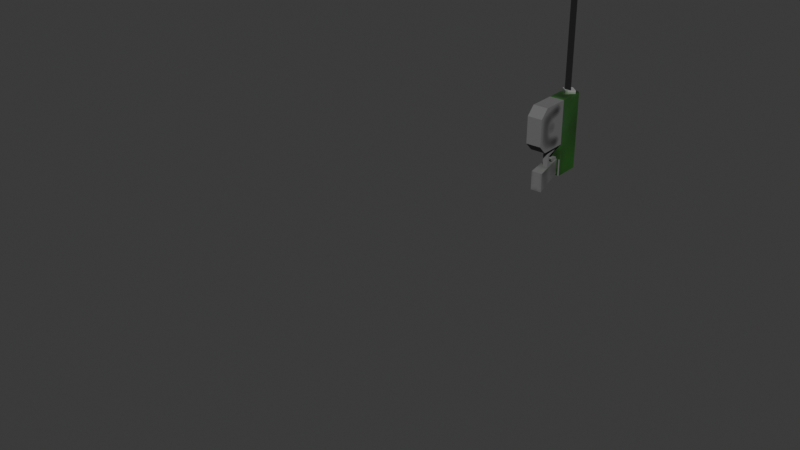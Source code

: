 # Source: grapple.blend  (saved by Blender 5.1.29; exported with 4.5.12 LTS)
import bpy
from mathutils import Matrix  # noqa: F401  (used for matrix-valued properties, if any)

bpy.ops.wm.read_factory_settings(use_empty=True)
scene = bpy.context.scene
scene.name = 'Scene'

# ---- collections
col_collection = bpy.data.collections.new('Collection'); scene.collection.children.link(col_collection)

# ---- images (referenced by path relative to the original .blend; pixels are not part of the script)
import os
ASSET_DIR = os.environ.get("B2B_ASSET_DIR", "")  # directory of the original .blend (textures are referenced by path, not embedded)
HERE = os.path.dirname(os.path.abspath(__file__))  # packed textures are extracted next to this script under _unpacked/

def load_image(name, relpath, width, height, colorspace="sRGB"):
    """Load a texture the original file referenced (path relative to the .blend, or extracted next to this script)."""
    p = next((c for c in (os.path.join(HERE, relpath), os.path.join(ASSET_DIR, relpath)) if relpath and os.path.exists(c)), "")
    if p:
        img = bpy.data.images.load(p, check_existing=True)
        img.name = name
    else:  # same state as the original file: an image datablock whose file is absent (Cycles renders it pink)
        img = bpy.data.images.new(name, width, height)
        img.source = "FILE"
        img.filepath = "//" + (relpath or name)
    img.colorspace_settings.name = colorspace
    return img
img_grapple = load_image('grapple', '_unpacked/grapple.eec413b6.png', 64, 64, 'sRGB')
img_hook = load_image('hook', '_unpacked/hook.2da68b86.png', 16, 16, 'sRGB')

# ---- materials (node trees are filled in below, after node groups)
mat_grapple = bpy.data.materials.new('grapple')
mat_grapple.use_backface_culling = True
mat_hook = bpy.data.materials.new('hook')
mat_hook.surface_render_method = 'BLENDED'
mat_hook.blend_method = 'BLEND'
mat_wire = bpy.data.materials.new('wire')

# ---- material node trees
mat_grapple.use_nodes = True; mat_grapple.node_tree.nodes.clear()
_N = mat_grapple.node_tree.nodes; _L = mat_grapple.node_tree.links
n0 = _N.new('ShaderNodeBsdfPrincipled'); n0.name = 'Principled BSDF'; n0.location = (-200, 100)
n0.inputs[2].default_value = 1.0
n1 = _N.new('ShaderNodeOutputMaterial'); n1.name = 'Material Output'; n1.location = (200, 100)
n2 = _N.new('ShaderNodeTexImage'); n2.name = 'Image Texture'; n2.location = (-490, 80)
n2.image = img_grapple
n2.interpolation = 'Closest'
_L.new(n0.outputs[0], n1.inputs[0])
_L.new(n2.outputs[0], n0.inputs[0])
n1.is_active_output = True
mat_hook.use_nodes = True; mat_hook.node_tree.nodes.clear()
_N = mat_hook.node_tree.nodes; _L = mat_hook.node_tree.links
n0 = _N.new('ShaderNodeBsdfPrincipled'); n0.name = 'Principled BSDF'; n0.location = (-200, 100)
n1 = _N.new('ShaderNodeOutputMaterial'); n1.name = 'Material Output'; n1.location = (200, 100)
n2 = _N.new('ShaderNodeTexImage'); n2.name = 'Image Texture'; n2.location = (-490, 80)
n2.image = img_hook
n2.interpolation = 'Closest'
n3 = _N.new('ShaderNodeTexImage'); n3.name = 'Image Texture.001'; n3.location = (-490, 20)
n3.image = img_hook
n3.interpolation = 'Closest'
_L.new(n0.outputs[0], n1.inputs[0])
_L.new(n2.outputs[0], n0.inputs[0])
_L.new(n3.outputs[1], n0.inputs[4])
n1.is_active_output = True
mat_wire.use_nodes = True; mat_wire.node_tree.nodes.clear()
_N = mat_wire.node_tree.nodes; _L = mat_wire.node_tree.links
n0 = _N.new('ShaderNodeBsdfPrincipled'); n0.name = 'Principled BSDF'; n0.location = (-200, 100)
n0.inputs[0].default_value = (0.007488, 0.007488, 0.007488, 1.0)
n0.inputs[2].default_value = 1.0
n1 = _N.new('ShaderNodeOutputMaterial'); n1.name = 'Material Output'; n1.location = (200, 100)
_L.new(n0.outputs[0], n1.inputs[0])
n1.is_active_output = True

# ---- world
world_world = bpy.data.worlds.new('World'); scene.world = world_world
world_world.use_nodes = True; world_world.node_tree.nodes.clear()
_N = world_world.node_tree.nodes; _L = world_world.node_tree.links
n0 = _N.new('ShaderNodeOutputWorld'); n0.name = 'World Output'; n0.location = (200, 100)
n1 = _N.new('ShaderNodeBackground'); n1.name = 'Background'; n1.location = (-200, 100)
n1.inputs[0].default_value = (0.05088, 0.05088, 0.05088, 1.0)
_L.new(n1.outputs[0], n0.inputs[0])
n0.is_active_output = True
world_world.color = (0.05088, 0.05088, 0.05088)
world_world.sun_shadow_jitter_overblur = 0.0

# ---- meshes
me_cube = bpy.data.meshes.new('Cube')
me_cube.from_pydata([(0.01972, 0.01139, 0.04865), (0.01447, 0.0324, -0.02135), (0.01972, -0.03761, 0.04865), (0.01447, -0.0166, -0.02135), (0.0, -0.1654, -0.04456), (0.0, -0.1878, -0.02216), (0.01972, -0.1878, 0.04865), (0.0, -0.07287, 0.04865), (0.01202, -0.03271, 0.04865), (0.01202, 0.00649, 0.04865), (0.01972, -0.07287, 0.04865), (0.0, -0.1878, 0.04865), (-0.01528, -0.1878, 0.04865), (-0.01528, -0.07287, 0.04865), (0.01972, -0.1878, -0.02216), (0.01972, -0.1654, -0.04456), (0.01972, -0.09527, -0.04456), (0.01972, -0.07287, -0.02216), (0.0, 0.00649, 0.04865), (0.0, -0.0166, -0.02135), (0.0, 0.0324, -0.02135), (0.0, -0.1878, 0.1189), (0.0, -0.1878, 0.08599), (0.01867, -0.1878, 0.1025), (0.0, -0.03271, 0.04865), (0.0, -0.1964, 0.1189), (0.0, -0.1964, 0.08599), (0.01867, -0.1964, 0.1025), (0.0, -0.03761, 0.1242), (0.0, 0.01139, 0.1242), (0.0, -0.1878, 0.1242), (0.0, -0.03761, 0.04865), (0.0, 0.01139, 0.04865), (0.0, -0.07287, 0.1242), (0.0, -0.09527, -0.04456), (0.0, -0.07287, -0.02216), (0.01242, 0.01139, 0.1242), (0.01972, 0.01139, 0.1169), (0.01242, -0.03761, 0.1242), (0.01972, -0.03761, 0.1169), (0.01972, -0.1878, 0.1169), (0.01242, -0.1878, 0.1242), (0.01972, -0.07287, 0.1169), (0.01242, -0.07287, 0.1242)], [], [(7, 10, 6, 11), (20, 1, 3, 19), (1, 9, 8, 3), (20, 18, 9, 1), (13, 12, 11, 7), (14, 5, 4, 15), (16, 34, 35, 17), (6, 11, 5, 14), (31, 2, 10, 7), (34, 16, 15, 4), (10, 6, 14, 15, 16, 17), (7, 10, 17, 35), (25, 26, 27), (3, 8, 24, 19), (22, 23, 27, 26), (23, 21, 25, 27), (2, 31, 32, 0), (36, 38, 39, 37), (43, 41, 40, 42), (38, 43, 42, 39), (36, 29, 28, 38), (0, 32, 29, 36, 37), (2, 0, 37, 39), (2, 39, 42, 10), (38, 28, 33, 43), (10, 42, 40, 6), (43, 33, 30, 41), (11, 6, 40, 41, 30)])
_uv = me_cube.uv_layers.new(name='UVMap')
_uv.uv.foreach_set('vector', [0.7188, 0.8438, 0.7812, 0.8438, 0.7812, 0.4375, 0.7188, 0.4375, 0.5312, 0.4375, 0.4844, 0.4375, 0.4844, 0.2656, 0.5312, 0.2656, 0.9844, 0.4375, 0.9531, 0.7031, 0.8125, 0.7344, 0.8125, 0.4844, 0.5312, 0.4375, 0.5312, 0.6875, 0.5, 0.6875, 0.4844, 0.4375, 0.6562, 0.8438, 0.6562, 0.4375, 0.7188, 0.4375, 0.7188, 0.8438, 0.07812, 0.7188, 0.01562, 0.7188, 0.01562, 0.6094, 0.07812, 0.6094, 0.07812, 0.375, 0.01562, 0.375, 0.01562, 0.2656, 0.07812, 0.2656, 0.07812, 0.9688, 0.01562, 0.9688, 0.01562, 0.7188, 0.07812, 0.7188, 0.5625, 0.4375, 0.6406, 0.4375, 0.6406, 0.5625, 0.5625, 0.5625, 0.01562, 0.375, 0.07812, 0.375, 0.07812, 0.6094, 0.01562, 0.6094, 0.6562, 0.4062, 0.6562, 0.01562, 0.9062, 0.01562, 0.9844, 0.09375, 0.9844, 0.3281, 0.9062, 0.4062, 0.01562, 0.01562, 0.07812, 0.01562, 0.07812, 0.2656, 0.01562, 0.2656, 0.6562, 0.9375, 0.75, 0.875, 0.75, 0.9531, 0.4844, 0.2656, 0.5, 0.01562, 0.5312, 0.01562, 0.5312, 0.2656, 0.4531, 0.7344, 0.4531, 0.8125, 0.4219, 0.8125, 0.4219, 0.7344, 0.4531, 0.8125, 0.4531, 0.9062, 0.4219, 0.9062, 0.4219, 0.8125, 0.6406, 0.4375, 0.5625, 0.4375, 0.5625, 0.2812, 0.6406, 0.2812, 0.4219, 0.7031, 0.4219, 0.5312, 0.4531, 0.5312, 0.4531, 0.7031, 0.4219, 0.4062, 0.4219, 0.01562, 0.4531, 0.01562, 0.4531, 0.4062, 0.4219, 0.5312, 0.4219, 0.4062, 0.4531, 0.4062, 0.4531, 0.5312, 0.4219, 0.7031, 0.375, 0.7031, 0.375, 0.5312, 0.4219, 0.5312, 0.6406, 0.2812, 0.5625, 0.2812, 0.5625, 0.01562, 0.6094, 0.01562, 0.6406, 0.04688, 0.3438, 0.5312, 0.3438, 0.7031, 0.1094, 0.7031, 0.1094, 0.5312, 0.3438, 0.5312, 0.1094, 0.5312, 0.1094, 0.4062, 0.3438, 0.4062, 0.4219, 0.5312, 0.375, 0.5312, 0.375, 0.4062, 0.4219, 0.4062, 0.3438, 0.4062, 0.1094, 0.4062, 0.1094, 0.01562, 0.3438, 0.01562, 0.4219, 0.4062, 0.375, 0.4062, 0.375, 0.01562, 0.4219, 0.01562, 0.5625, 0.5938, 0.6406, 0.5938, 0.6406, 0.8281, 0.6094, 0.8594, 0.5625, 0.8594])
me_cube.materials.append(mat_grapple)
me_cube.use_mirror_vertex_groups = False
me_cube.use_paint_bone_selection = False
me_cube.use_paint_mask = True
me_cube.update()
me_plane_001 = bpy.data.meshes.new('Plane.001')
me_plane_001.from_pydata([(7.451e-09, -0.1827, 0.1), (-7.451e-09, -0.1827, -0.1), (7.451e-09, 0.01725, 0.1), (-7.451e-09, 0.01725, -0.1)], [], [(0, 1, 3, 2)])
_uv = me_plane_001.uv_layers.new(name='UVMap')
_uv.uv.foreach_set('vector', [0.0, 0.0, 1.0, 0.0, 1.0, 1.0, 0.0, 1.0])
me_plane_001.materials.append(mat_hook)
me_plane_001.update()
me_cylinder = bpy.data.meshes.new('Cylinder')
me_cylinder.from_pydata([(-1.589e-17, 0.01105, 7.962e-11), (-1.491e-16, 0.01105, 1.0), (0.00866, -0.003945, 7.962e-11), (0.00866, -0.003945, 1.0), (-0.00866, -0.003945, 7.962e-11), (-0.00866, -0.003945, 1.0)], [], [(0, 1, 3, 2), (2, 3, 5, 4), (3, 1, 5), (4, 5, 1, 0), (0, 2, 4)])
_uv = me_cylinder.uv_layers.new(name='UVMap')
_uv.uv.foreach_set('vector', [1.0, 0.5, 1.0, 1.0, 0.6667, 1.0, 0.6667, 0.5, 0.6667, 0.5, 0.6667, 1.0, 0.3333, 1.0, 0.3333, 0.5, 0.4578, 0.13, 0.25, 0.49, 0.04215, 0.13, 0.3333, 0.5, 0.3333, 1.0, -5.96e-08, 1.0, -5.96e-08, 0.5, 0.75, 0.49, 0.9578, 0.13, 0.5422, 0.13])
me_cylinder.materials.append(mat_wire)
me_cylinder.update()
me_plane_002 = bpy.data.meshes.new('Plane.002')
me_plane_002.from_pydata([(-0.003351, -0.05185, 0.0143), (0.01065, -0.05185, 0.0143), (-0.003351, -0.02103, 0.0143), (0.01065, -0.02103, 0.0143), (-0.003351, -0.06506, 0.05134), (0.01065, -0.06506, 0.05134), (-0.001251, -0.03741, 0.05121), (0.008549, -0.03741, 0.05121), (-0.001251, -0.03741, 0.03528), (0.008549, -0.03741, 0.03528), (-0.001251, -0.03827, 0.03232), (0.008549, -0.03827, 0.03232), (-0.001251, -0.04013, 0.03108), (0.008549, -0.04013, 0.03108), (-0.003351, -0.05599, 0.008653), (0.01065, -0.05599, 0.008653), (-0.003351, -0.02103, 0.007297), (0.01065, -0.02103, 0.007297), (-0.003351, -0.07174, 0.05134), (0.01065, -0.07174, 0.05134), (-0.001251, -0.03041, 0.05121), (0.008549, -0.03041, 0.05121), (-0.001251, -0.03048, 0.03429), (0.008549, -0.03048, 0.03429), (-0.001251, -0.03263, 0.02818), (0.008549, -0.03263, 0.02818), (-0.001251, -0.03624, 0.02526), (0.008549, -0.03624, 0.02526)], [], [(0, 1, 3, 2), (1, 0, 4, 5), (7, 6, 8, 9), (9, 8, 10, 11), (11, 10, 12, 13), (14, 16, 17, 15), (15, 19, 18, 14), (21, 23, 22, 20), (23, 25, 24, 22), (25, 27, 26, 24), (0, 2, 16, 14), (3, 1, 15, 17), (4, 0, 14, 18), (1, 5, 19, 15), (8, 6, 20, 22), (7, 9, 23, 21), (10, 8, 22, 24), (9, 11, 25, 23), (13, 12, 26, 27), (12, 10, 24, 26), (11, 13, 27, 25)])
_uv = me_plane_002.uv_layers.new(name='UVMap')
_uv.uv.foreach_set('vector', [0.1094, 0.8594, 0.1562, 0.8594, 0.1562, 0.9531, 0.1094, 0.9531, 0.1562, 0.8594, 0.1094, 0.8594, 0.1094, 0.7344, 0.1562, 0.7344, 0.8438, 0.8438, 0.8125, 0.8438, 0.8125, 0.7969, 0.8438, 0.7969, 0.8438, 0.7969, 0.8125, 0.7969, 0.8125, 0.7812, 0.8438, 0.7812, 0.8438, 0.7812, 0.8125, 0.7812, 0.8125, 0.7812, 0.8438, 0.7812, 0.5, 0.8281, 0.5, 0.7188, 0.5312, 0.7188, 0.5312, 0.8281, 0.5312, 0.8281, 0.5312, 0.9688, 0.5, 0.9688, 0.5, 0.8281, 0.8906, 0.8438, 0.8906, 0.7969, 0.9219, 0.7969, 0.9219, 0.8438, 0.8906, 0.7969, 0.8906, 0.7656, 0.9219, 0.7656, 0.9219, 0.7969, 0.8906, 0.7656, 0.8906, 0.75, 0.9219, 0.75, 0.9219, 0.7656, 0.3281, 0.8594, 0.3906, 0.9219, 0.3594, 0.9375, 0.2969, 0.8594, 0.1875, 0.9219, 0.25, 0.8594, 0.2656, 0.8594, 0.2031, 0.9375, 0.3906, 0.75, 0.3281, 0.8594, 0.2969, 0.8594, 0.375, 0.7344, 0.25, 0.8594, 0.1875, 0.75, 0.2031, 0.7344, 0.2656, 0.8594, 0.9219, 0.9062, 0.9219, 0.9531, 0.9062, 0.9531, 0.8906, 0.9062, 0.8438, 0.8438, 0.8438, 0.7969, 0.8594, 0.7969, 0.8594, 0.8438, 0.9219, 0.8906, 0.9219, 0.9062, 0.8906, 0.9062, 0.9062, 0.8906, 0.8438, 0.7969, 0.8438, 0.7812, 0.8594, 0.7656, 0.8594, 0.7969, 0.8438, 0.7812, 0.8125, 0.7812, 0.8125, 0.75, 0.8438, 0.75, 0.9219, 0.8906, 0.9219, 0.8906, 0.9062, 0.8906, 0.9062, 0.875, 0.8438, 0.7812, 0.8438, 0.7812, 0.8438, 0.7656, 0.8594, 0.7656])
me_plane_002.materials.append(mat_grapple)
me_plane_002.update()
arm_armature = bpy.data.armatures.new('Armature')  # bones are not reproduced

# ---- objects
ob_cube = bpy.data.objects.new('Cube', me_cube)
ob_plane = bpy.data.objects.new('Plane', me_plane_001)
ob_cylinder = bpy.data.objects.new('Cylinder', me_cylinder)
ob_plane_001 = bpy.data.objects.new('Plane.001', me_plane_002)
ob_arm_r = bpy.data.objects.new('arm_r', None)
ob_pole_l = bpy.data.objects.new('pole_l', None)
ob_arm_l = bpy.data.objects.new('arm_l', None)
ob_pole_r = bpy.data.objects.new('pole_r', None)
ob_hand_r = bpy.data.objects.new('hand_r', None)
ob_hand_l = bpy.data.objects.new('hand_l', None)
ob_muzle = bpy.data.objects.new('muzle', None)
ob_armature = bpy.data.objects.new('Armature', arm_armature)

# ---- transforms, parenting, visibility, modifiers, constraints
ob_cube.parent = ob_armature
ob_cube.matrix_parent_inverse = Matrix(((1.0, -0.0, 0.0, -0.0), (-0.0, 0.0, 1.0, -0.1297), (0.0, -1.0, 0.0, -0.0), (0.0, 0.0, -0.0, 1.0)))
ob_cube.location = (0.0, 0.0, 0.0)
ob_cube.lock_rotations_4d = False
ob_cube.empty_display_type = 'ARROWS'
ob_cube.lineart.crease_threshold = 0.0
_m = ob_cube.modifiers.new('Mirror', 'MIRROR')
_m.use_clip = True
ob_plane.parent = ob_armature
ob_plane.matrix_parent_inverse = Matrix(((1.0, -0.0, 0.0, -0.0), (-0.0, 0.0, 1.0, -0.1297), (0.0, -1.0, 0.0, -0.0), (0.0, 0.0, -0.0, 1.0)))
ob_plane.location = (-5.927e-18, -1.189, 0.09972)
ob_cylinder.parent = ob_armature
ob_cylinder.matrix_parent_inverse = Matrix(((1.0, -0.0, 0.0, -0.0), (-0.0, 0.0, 1.0, -0.1297), (0.0, -1.0, 0.0, -0.0), (0.0, 0.0, -0.0, 1.0)))
ob_cylinder.location = (2.214e-17, -0.1892, 0.09972)
ob_cylinder.rotation_euler = (1.571, 2.22e-16, 2.22e-16)
ob_plane_001.parent = ob_armature
ob_plane_001.matrix_parent_inverse = Matrix(((1.0, -0.0, 0.0, -0.0), (-0.0, 0.0, 1.0, -0.1297), (0.0, -1.0, 0.0, -0.0), (0.0, 0.0, -0.0, 1.0)))
ob_plane_001.location = (0.0, 0.0, 0.0)
ob_arm_r.location = (-0.1719, 0.08092, 0.0)
ob_arm_r.empty_display_size = 0.1
ob_pole_l.location = (0.0, 1.648, -0.599)
ob_pole_l.rotation_euler = (1.571, -0.0, 0.0)
ob_pole_l.empty_display_size = 0.1
ob_arm_l.location = (0.0, 1.119, -0.1946)
ob_arm_l.rotation_euler = (1.571, -0.0, 0.0)
ob_arm_l.empty_display_size = 0.1
ob_pole_r.location = (-0.2634, 0.4874, -1.152)
ob_pole_r.empty_display_size = 0.1
ob_hand_r.parent = ob_armature
ob_hand_r.matrix_parent_inverse = Matrix(((1.0, -0.0, 0.0, -0.0), (-0.0, 0.0, 1.0, -0.1297), (0.0, -1.0, 0.0, -0.0), (0.0, 0.0, -0.0, 1.0)))
ob_hand_r.location = (1.954e-23, 0.0612, 0.0158)
ob_hand_r.rotation_euler = (1.571, 3.142, -0.0)
ob_hand_r.empty_display_size = 0.1
ob_hand_l.location = (0.0, 1.119, -1.15)
ob_hand_l.rotation_euler = (1.571, -0.0, 0.0)
ob_hand_l.empty_display_size = 0.1
ob_muzle.parent = ob_armature
ob_muzle.matrix_parent_inverse = Matrix(((1.0, -0.0, 0.0, -0.0), (-0.0, 0.0, 1.0, -0.1297), (0.0, -1.0, 0.0, -0.0), (0.0, 0.0, -0.0, 1.0)))
ob_muzle.location = (-7.451e-09, -0.1891, 0.1038)
ob_muzle.empty_display_size = 0.1
ob_armature.location = (0.0, -0.6021, 0.0)
ob_armature.show_in_front = True

# ---- collection membership
col_collection.objects.link(ob_cube)
col_collection.objects.link(ob_plane)
col_collection.objects.link(ob_cylinder)
col_collection.objects.link(ob_plane_001)
col_collection.objects.link(ob_arm_r)
col_collection.objects.link(ob_pole_l)
col_collection.objects.link(ob_arm_l)
col_collection.objects.link(ob_pole_r)
col_collection.objects.link(ob_hand_r)
col_collection.objects.link(ob_hand_l)
col_collection.objects.link(ob_muzle)
col_collection.objects.link(ob_armature)

# ---- scene / render settings (as saved in the file)
scene.frame_start = 1; scene.frame_end = 250; scene.frame_set(30)
scene.render.engine = 'BLENDER_EEVEE_NEXT'
scene.render.fps = 30
scene.render.bake_bias = 0.0
scene.render.bake_samples = 0
scene.cycles.sampling_pattern = 'TABULATED_SOBOL'
scene.eevee.use_volume_custom_range = False
bpy.context.view_layer.update()

# ---- added for rendering (the .blend has no active camera and no usable light): camera, sun
cam_auto = bpy.data.cameras.new('AutoCamera')
cam_auto.lens = 50.0
cam_auto.sensor_width = 36.0
cam_auto.clip_end = 1000.0
ob_auto_camera = bpy.data.objects.new('AutoCamera', cam_auto)
scene.collection.objects.link(ob_auto_camera)
ob_auto_camera.location = (1.31938, -2.85512, 1.13308)
ob_auto_camera.rotation_euler = (1.09748, -7.21219e-08, 0.694738)
scene.camera = ob_auto_camera
light_auto_sun = bpy.data.lights.new('AutoSun', 'SUN')
light_auto_sun.energy = 3.0
light_auto_sun.angle = 0.0523599
ob_auto_sun = bpy.data.objects.new('AutoSun', light_auto_sun)
scene.collection.objects.link(ob_auto_sun)
ob_auto_sun.rotation_euler = (0.872665, 0.174533, 0.523599)
bpy.context.view_layer.update()
